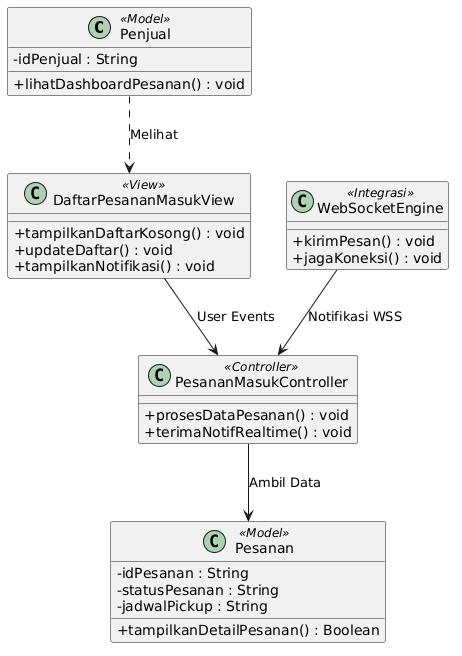

The diagram above was rendered by PlantUML. Its source (embedded in the PNG):
@startuml
skinparam classAttributeIconSize 0

class Penjual <<Model>> {
  - idPenjual : String
  + lihatDashboardPesanan() : void
}

class DaftarPesananMasukView <<View>> {
  + tampilkanDaftarKosong() : void
  + updateDaftar() : void
  + tampilkanNotifikasi() : void
}

class PesananMasukController <<Controller>> {
  + prosesDataPesanan() : void
  + terimaNotifRealtime() : void
}

class WebSocketEngine <<Integrasi>> {
  + kirimPesan() : void
  + jagaKoneksi() : void
}

class Pesanan <<Model>> {
  - idPesanan : String
  - statusPesanan : String
  - jadwalPickup : String
  + tampilkanDetailPesanan() : Boolean
}

Penjual ..> DaftarPesananMasukView : "Melihat"
DaftarPesananMasukView --> PesananMasukController : "User Events"
WebSocketEngine --> PesananMasukController : "Notifikasi WSS"
PesananMasukController --> Pesanan : "Ambil Data"
@enduml